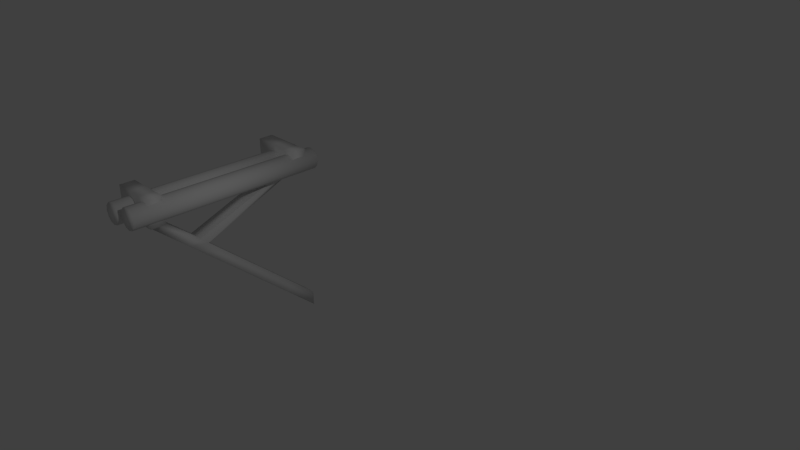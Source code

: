 # Source: startminigamerope.blend  (saved by Blender 2.74.0; exported with 4.5.12 LTS)
import bpy
from mathutils import Matrix  # noqa: F401  (used for matrix-valued properties, if any)

bpy.ops.wm.read_factory_settings(use_empty=True)
scene = bpy.context.scene
scene.name = 'Scene'

# ---- collections
col_collection_1 = bpy.data.collections.new('Collection 1'); scene.collection.children.link(col_collection_1)

# ---- materials (node trees are filled in below, after node groups)
mat_material = bpy.data.materials.new('Material')
mat_material.alpha_threshold = 0.0
mat_material.use_transparent_shadow = False
mat_material.roughness = 0.5
mat_material.line_color = (0.0, 0.0, 0.0, 1.0)

# ---- material node trees

# ---- world
world_world = bpy.data.worlds.new('World'); scene.world = world_world
world_world.color = (0.05088, 0.05088, 0.05088)
world_world.use_sun_shadow = False
world_world.sun_shadow_jitter_overblur = 0.0
world_world.cycles.sampling_method = 'MANUAL'
world_world.cycles.sample_map_resolution = 256

# ---- cameras
cam_camera = bpy.data.cameras.new('Camera')
cam_camera.clip_end = 100.0
cam_camera.lens = 35.0
cam_camera.sensor_width = 32.0
cam_camera.sensor_height = 18.0
cam_camera.ortho_scale = 7.314
cam_camera.dof.focus_distance = 0.0
cam_camera.dof.aperture_fstop = 128.0

# ---- lights
light_lamp = bpy.data.lights.new('Lamp', 'POINT')
light_lamp.transmission_factor = 0.0
light_lamp.cutoff_distance = 30.0
light_lamp.energy = 100.0
light_lamp.shadow_buffer_clip_start = 1.001
light_lamp.shadow_soft_size = 0.1
light_lamp.shadow_maximum_resolution = 0.006
light_lamp.use_absolute_resolution = True
light_lamp.cycles.use_multiple_importance_sampling = False

# ---- meshes
me_cube = bpy.data.meshes.new('Cube')
me_cube.from_pydata([(-3.711, 1.674, -0.1962), (-3.711, -1.674, -0.1962), (-3.736, -1.674, -0.2882), (-3.736, 1.674, -0.2882), (-3.803, -1.674, -0.3555), (-3.803, 1.674, -0.3555), (-3.895, -1.674, -0.3802), (-3.895, 1.674, -0.3802), (-3.987, -1.674, -0.3555), (-3.987, 1.674, -0.3555), (-4.055, -1.674, -0.2882), (-4.055, 1.674, -0.2882), (-4.079, -1.674, -0.1962), (-4.079, 1.674, -0.1962), (-4.055, -1.674, -0.1042), (-4.055, 1.674, -0.1042), (-3.987, -1.674, -0.03682), (-3.987, 1.674, -0.03682), (-3.895, -1.674, -0.01217), (-3.895, 1.674, -0.01217), (-3.803, -1.674, -0.03682), (-3.803, 1.674, -0.03682), (-3.736, -1.674, -0.1042), (-3.736, 1.674, -0.1042), (-3.306, 1.703, -0.1568), (-3.306, -1.644, -0.1568), (-3.331, -1.644, -0.2488), (-3.331, 1.703, -0.2488), (-3.398, -1.644, -0.3161), (-3.398, 1.703, -0.3161), (-3.49, -1.644, -0.3408), (-3.49, 1.703, -0.3408), (-3.582, -1.644, -0.3161), (-3.582, 1.703, -0.3161), (-3.649, -1.644, -0.2488), (-3.649, 1.703, -0.2488), (-3.674, -1.644, -0.1568), (-3.674, 1.703, -0.1568), (-3.649, -1.644, -0.06476), (-3.649, 1.703, -0.06476), (-3.582, -1.644, 0.002583), (-3.582, 1.703, 0.002583), (-3.49, -1.644, 0.02723), (-3.49, 1.703, 0.02723), (-3.398, -1.644, 0.002583), (-3.398, 1.703, 0.002583), (-3.331, -1.644, -0.06476), (-3.331, 1.703, -0.06476), (-3.391, -1.363, -0.3935), (-3.391, -1.363, 0.08048), (-3.391, -1.109, -0.3935), (-3.391, -1.109, 0.08048), (-3.369, 1.24, -0.2758), (-3.369, 1.24, 0.09733), (-3.369, 1.494, -0.2758), (-3.369, 1.494, 0.09733), (-3.621, -1.109, -0.3935), (-3.621, -1.363, 0.08048), (-3.621, -1.109, 0.08048), (-3.621, -1.363, -0.3935), (-3.87, -1.109, 0.08048), (-3.87, -1.363, -0.3935), (-3.87, -1.109, -0.3935), (-3.87, -1.363, 0.08048), (-3.87, 1.671, -2.808), (-3.621, 1.671, -2.808), (-3.621, 1.671, -3.062), (-3.87, 1.671, -3.062), (-3.87, 0.1295, -1.469), (-3.87, -0.01121, -1.582), (-3.621, -0.01121, -1.582), (-3.621, 0.1295, -1.469), (-3.87, 1.152, -2.605), (-3.621, 1.152, -2.605), (-3.621, 1.195, -2.395), (-3.87, 1.195, -2.395), (-3.876, -0.4623, -0.9407), (-3.87, -0.6672, -1.005), (-3.621, -0.6672, -1.005), (-3.87, -0.5032, -1.15), (-3.621, -0.5032, -1.15), (-3.876, -0.315, -1.079), (-3.598, 1.494, 0.09733), (-3.598, 1.494, -0.2758), (-3.598, 1.24, 0.09733), (-3.598, 1.24, -0.2758), (-3.882, 1.494, 0.09733), (-3.882, 1.24, -0.2758), (-3.882, 1.494, -0.2758), (-3.882, 1.24, 0.09733), (-3.609, -0.3229, -1.069), (-3.609, -0.4607, -0.9459), (-4.276, 1.494, 0.09733), (-4.276, 1.24, -0.2758), (-4.276, 1.494, -0.2758), (-4.276, 1.24, 0.09733), (-3.726, -1.109, -0.3935), (-3.956, -1.109, -0.3935), (-4.205, -1.109, 0.08048), (-4.205, -1.363, -0.3935), (-4.205, -1.109, -0.3935), (-4.205, -1.363, 0.08048)], [], [(6, 8, 9, 7), (1, 22, 20, 18, 16, 14, 12, 10, 8, 6, 4, 2), (10, 12, 13, 11), (12, 14, 15, 13), (14, 16, 17, 15), (16, 18, 19, 17), (18, 20, 21, 19), (8, 10, 11, 9), (4, 6, 7, 5), (20, 22, 23, 21), (2, 4, 5, 3), (22, 1, 0, 23), (1, 2, 3, 0), (3, 5, 7, 9, 11, 13, 15, 17, 19, 21, 23, 0), (30, 32, 33, 31), (25, 46, 44, 42, 40, 38, 36, 34, 32, 30, 28, 26), (34, 36, 37, 35), (36, 38, 39, 37), (38, 40, 41, 39), (40, 42, 43, 41), (42, 44, 45, 43), (32, 34, 35, 33), (28, 30, 31, 29), (44, 46, 47, 45), (26, 28, 29, 27), (46, 25, 24, 47), (25, 26, 27, 24), (27, 29, 31, 33, 35, 37, 39, 41, 43, 45, 47, 24), (49, 48, 50, 51), (57, 59, 48, 49), (57, 49, 51, 58), (53, 52, 54, 55), (84, 85, 52, 53), (84, 53, 55, 82), (72, 67, 66, 73), (48, 59, 56, 50), (51, 50, 56, 58), (63, 57, 58, 60), (63, 61, 59, 57), (75, 64, 67, 72), (58, 56, 62, 60), (66, 67, 64, 65), (73, 66, 65, 74), (74, 65, 64, 75), (81, 68, 69, 79), (79, 69, 70, 80), (71, 74, 75, 68), (70, 73, 74, 71), (68, 75, 72, 69), (69, 72, 73, 70), (61, 77, 78, 59), (62, 76, 77, 61), (77, 79, 80, 78), (76, 81, 79, 77), (89, 84, 82, 86), (52, 85, 83, 54), (89, 87, 85, 84), (55, 54, 83, 82), (82, 83, 88, 86), (85, 91, 90, 83), (90, 71, 68, 81), (80, 70, 71, 90), (59, 78, 91, 56), (56, 91, 76, 62), (78, 80, 90, 91), (91, 90, 81, 76), (88, 81, 76, 87), (87, 76, 91, 85), (83, 90, 81, 88), (86, 88, 94, 92), (88, 87, 93, 94), (89, 86, 92, 95), (87, 89, 95, 93), (93, 95, 92, 94), (60, 62, 100, 98), (62, 61, 99, 100), (63, 60, 98, 101), (61, 63, 101, 99), (56, 62, 100, 97), (56, 50, 96, 97), (99, 101, 98, 100)])
me_cube.polygons.foreach_set('use_smooth', [True] * 81)
_uv = me_cube.uv_layers.new(name='UVMap')
_uv.uv.foreach_set('vector', [0.2439, 0.8379, 0.2439, 0.8694, 0.3303, 0.8694, 0.3303, 0.8379, 0.1776, 0.8928, 0.1954, 0.8928, 0.2109, 0.8838, 0.2198, 0.8683, 0.2198, 0.8503, 0.2109, 0.8348, 0.1954, 0.8258, 0.1776, 0.8258, 0.1621, 0.8348, 0.1532, 0.8503, 0.1532, 0.8683, 0.1621, 0.8838, 0.6972, 0.7138, 0.6972, 0.7488, 0.7836, 0.7488, 0.7836, 0.7138, 0.6972, 0.7488, 0.6972, 0.7808, 0.7836, 0.7808, 0.7836, 0.7488, 0.7495, 0.7967, 0.7495, 0.7678, 0.6631, 0.7678, 0.6632, 0.7967, 0.7495, 0.7678, 0.7495, 0.7328, 0.6631, 0.7328, 0.6631, 0.7678, 0.7495, 0.7328, 0.7495, 0.7009, 0.6631, 0.7009, 0.6631, 0.7328, 0.6972, 0.685, 0.6972, 0.7138, 0.7836, 0.7138, 0.7836, 0.685, 0.2439, 0.8028, 0.2439, 0.8379, 0.3303, 0.8379, 0.3303, 0.8028, 0.6478, 0.8267, 0.6478, 0.798, 0.5614, 0.798, 0.5614, 0.8267, 0.2439, 0.7734, 0.2439, 0.8028, 0.3303, 0.8028, 0.3303, 0.7734, 0.6478, 0.798, 0.6478, 0.763, 0.5614, 0.763, 0.5614, 0.798, 0.6478, 0.763, 0.6478, 0.731, 0.5614, 0.731, 0.5614, 0.763, 0.9209, 0.1607, 0.9362, 0.1695, 0.9537, 0.1695, 0.969, 0.1607, 0.9778, 0.1454, 0.9778, 0.1277, 0.969, 0.1124, 0.9537, 0.1036, 0.9362, 0.1036, 0.9209, 0.1124, 0.9121, 0.1277, 0.9121, 0.1454, 0.5611, 0.5147, 0.5611, 0.5461, 0.6475, 0.5461, 0.6475, 0.5147, 0.954, 0.8391, 0.9369, 0.8391, 0.9221, 0.8477, 0.9135, 0.8626, 0.9135, 0.8798, 0.9221, 0.8947, 0.9369, 0.9033, 0.954, 0.9033, 0.9689, 0.8947, 0.9775, 0.8798, 0.9775, 0.8626, 0.9689, 0.8477, 0.6991, 0.5307, 0.6991, 0.5657, 0.7854, 0.5657, 0.7854, 0.5307, 0.6991, 0.5657, 0.6991, 0.5976, 0.7854, 0.5976, 0.7854, 0.5657, 0.002587, 0.7773, 0.002482, 0.8062, 0.08883, 0.8121, 0.08894, 0.7833, 0.002482, 0.8062, 0.002319, 0.8412, 0.08867, 0.8472, 0.08883, 0.8121, 0.002319, 0.8412, 0.002141, 0.8731, 0.08849, 0.879, 0.08867, 0.8472, 0.6991, 0.5019, 0.6991, 0.5307, 0.7854, 0.5307, 0.7854, 0.5019, 0.5611, 0.4796, 0.5611, 0.5147, 0.6475, 0.5147, 0.6475, 0.4796, 0.0048, 0.4423, 0.004804, 0.471, 0.09119, 0.471, 0.09119, 0.4423, 0.5611, 0.4502, 0.5611, 0.4796, 0.6475, 0.4796, 0.6475, 0.4502, 0.004804, 0.471, 0.004804, 0.506, 0.09119, 0.506, 0.09119, 0.471, 0.004804, 0.506, 0.004802, 0.538, 0.09119, 0.538, 0.09119, 0.506, 0.1805, 0.5281, 0.1608, 0.5396, 0.1493, 0.5594, 0.1493, 0.5824, 0.1608, 0.6023, 0.1805, 0.6137, 0.2034, 0.6137, 0.2232, 0.6023, 0.2346, 0.5824, 0.2346, 0.5594, 0.2232, 0.5396, 0.2034, 0.5281, 0.5085, 0.9705, 0.5085, 0.9248, 0.4838, 0.9248, 0.4838, 0.9705, 0.3125, 0.6263, 0.3125, 0.5103, 0.3086, 0.5103, 0.3086, 0.6263, 0.1223, 0.9739, 0.1281, 0.9739, 0.1281, 0.8801, 0.1222, 0.8801, 0.5523, 0.8098, 0.5523, 0.7738, 0.5276, 0.7738, 0.5276, 0.8098, 0.08067, 0.8521, 0.08067, 0.7777, 0.07748, 0.7777, 0.07748, 0.8521, 0.3297, 0.6784, 0.3268, 0.6784, 0.3268, 0.7251, 0.3297, 0.7251, 0.3612, 0.448, 0.3681, 0.448, 0.3676, 0.4024, 0.3606, 0.4024, 0.4818, 0.7308, 0.5038, 0.7307, 0.5038, 0.7059, 0.4818, 0.706, 0.1034, 0.7588, 0.1269, 0.7588, 0.1269, 0.7474, 0.1034, 0.7474, 0.1159, 0.9739, 0.1223, 0.9739, 0.1222, 0.8801, 0.1159, 0.8801, 0.3168, 0.6263, 0.3168, 0.5103, 0.3125, 0.5103, 0.3125, 0.6263, 0.3388, 0.1965, 0.3386, 0.2291, 0.3484, 0.2376, 0.3484, 0.2019, 0.1034, 0.7474, 0.1269, 0.7474, 0.1269, 0.7349, 0.1034, 0.7349, 0.5306, 0.9575, 0.5549, 0.9575, 0.5549, 0.9327, 0.5306, 0.9327, 0.5256, 0.06899, 0.5256, 0.03374, 0.5159, 0.04216, 0.5161, 0.07429, 0.119, 0.5411, 0.1191, 0.5599, 0.1287, 0.5614, 0.1286, 0.5427, 0.3392, 0.09276, 0.3392, 0.1234, 0.3484, 0.1217, 0.3484, 0.08775, 0.3392, 0.448, 0.3457, 0.448, 0.3451, 0.4024, 0.3386, 0.4024, 0.1189, 0.499, 0.119, 0.5411, 0.1286, 0.5427, 0.1285, 0.5006, 0.5256, 0.1481, 0.5256, 0.06899, 0.5161, 0.07429, 0.5166, 0.1464, 0.3392, 0.1234, 0.3388, 0.1965, 0.3484, 0.2019, 0.3484, 0.1217, 0.3457, 0.448, 0.3612, 0.448, 0.3606, 0.4024, 0.3451, 0.4024, 0.3277, 0.448, 0.337, 0.448, 0.3364, 0.4024, 0.3271, 0.4024, 0.3397, 0.03847, 0.3389, 0.0823, 0.3484, 0.07644, 0.3484, 0.02848, 0.337, 0.448, 0.3392, 0.448, 0.3386, 0.4024, 0.3364, 0.4024, 0.3389, 0.0823, 0.3392, 0.09276, 0.3484, 0.08775, 0.3484, 0.07644, 0.3333, 0.6784, 0.3297, 0.6784, 0.3297, 0.7251, 0.3333, 0.7251, 0.4808, 0.8509, 0.5027, 0.8509, 0.5027, 0.826, 0.4808, 0.8261, 0.08463, 0.8521, 0.08463, 0.7777, 0.08067, 0.7777, 0.08067, 0.8521, 0.3698, 0.9727, 0.3698, 0.8878, 0.3661, 0.8878, 0.3661, 0.9727, 0.3661, 0.9727, 0.3661, 0.8878, 0.3616, 0.8878, 0.3616, 0.9727, 0.434, 0.1427, 0.5165, 0.1866, 0.5166, 0.1771, 0.4255, 0.1329, 0.1184, 0.4811, 0.1189, 0.499, 0.1285, 0.5006, 0.1287, 0.483, 0.5256, 0.1815, 0.5256, 0.1481, 0.5166, 0.1464, 0.5166, 0.1771, 0.5256, 0.24, 0.5256, 0.1927, 0.5165, 0.1866, 0.5171, 0.2301, 0.1188, 0.4501, 0.1183, 0.4757, 0.1286, 0.4772, 0.1284, 0.4516, 0.5256, 0.1927, 0.5256, 0.1815, 0.5166, 0.1771, 0.5165, 0.1866, 0.1183, 0.4757, 0.1184, 0.4811, 0.1287, 0.483, 0.1286, 0.4772, 0.2467, 0.1369, 0.3392, 0.09276, 0.3389, 0.0823, 0.2553, 0.1269, 0.1139, 0.5442, 0.1286, 0.4772, 0.1183, 0.4757, 0.1029, 0.5425, 0.6623, 0.9655, 0.7097, 0.9601, 0.7101, 0.863, 0.6629, 0.863, 0.3616, 0.9727, 0.3616, 0.8878, 0.3616, 0.8878, 0.3616, 0.9727, 0.2467, 0.1369, 0.2553, 0.1269, 0.2553, 0.1269, 0.2467, 0.1369, 0.3333, 0.6784, 0.3333, 0.7251, 0.3333, 0.7251, 0.3333, 0.6784, 0.08463, 0.7777, 0.08463, 0.8521, 0.08463, 0.8521, 0.08463, 0.7777, 0.2553, 0.1269, 0.08463, 0.8521, 0.3333, 0.7251, 0.3616, 0.8878, 0.1034, 0.7349, 0.1269, 0.7349, 0.1269, 0.7349, 0.1034, 0.7349, 0.3397, 0.03847, 0.3484, 0.02848, 0.3484, 0.02848, 0.3397, 0.03847, 0.1159, 0.9739, 0.1159, 0.8801, 0.1159, 0.8801, 0.1159, 0.9739, 0.3168, 0.5103, 0.3168, 0.6263, 0.3168, 0.6263, 0.3168, 0.5103, 0.1269, 0.7474, 0.1269, 0.7349, 0.1269, 0.7349, 0.1269, 0.7474, 0.5038, 0.7059, 0.4818, 0.706, 0.4818, 0.706, 0.5038, 0.7059, 0.3484, 0.02848, 0.3168, 0.6263, 0.1159, 0.8801, 0.1269, 0.7349])
me_cube.materials.append(mat_material)
me_cube.materials.append(None)
me_cube.use_remesh_preserve_volume = False
me_cube.use_remesh_preserve_attributes = False
me_cube.use_mirror_vertex_groups = False
me_cube.update()

# ---- objects
ob_cube = bpy.data.objects.new('Cube', me_cube)
ob_lamp = bpy.data.objects.new('Lamp', light_lamp)
ob_camera = bpy.data.objects.new('Camera', cam_camera)

# ---- transforms, parenting, visibility, modifiers, constraints
ob_cube.location = (0.0, 0.0, 0.0)
ob_cube.lock_rotations_4d = False
ob_cube.empty_display_type = 'ARROWS'
ob_cube.lineart.crease_threshold = 0.0
ob_lamp.location = (1.539, -1.13, 3.098)
ob_lamp.rotation_euler = (0.6503, 0.05522, 1.866)
ob_lamp.lock_rotations_4d = False
ob_lamp.empty_display_type = 'ARROWS'
ob_lamp.color = (0.0, 0.0, 0.0, 0.0)
ob_lamp.lineart.crease_threshold = 0.0
ob_camera.location = (7.481, -6.508, 5.344)
ob_camera.rotation_euler = (1.109, 0.01082, 0.8149)
ob_camera.lock_rotations_4d = False
ob_camera.empty_display_type = 'ARROWS'
ob_camera.color = (0.0, 0.0, 0.0, 0.0)
ob_camera.display_type = 'WIRE'
ob_camera.lineart.crease_threshold = 0.0

# ---- collection membership
col_collection_1.objects.link(ob_cube)
col_collection_1.objects.link(ob_lamp)
col_collection_1.objects.link(ob_camera)

# ---- scene / render settings (as saved in the file)
scene.camera = ob_camera
scene.frame_start = 1; scene.frame_end = 250; scene.frame_set(156)
scene.render.engine = 'BLENDER_EEVEE_NEXT'
scene.render.resolution_percentage = 50
scene.render.dither_intensity = 0.0
scene.cycles.use_denoising = False
scene.cycles.samples = 10
scene.cycles.sampling_pattern = 'TABULATED_SOBOL'
scene.cycles.light_sampling_threshold = 0.0
scene.cycles.use_adaptive_sampling = False
scene.cycles.use_light_tree = False
scene.cycles.blur_glossy = 0.0
scene.cycles.pixel_filter_type = 'GAUSSIAN'
scene.cycles.sample_clamp_indirect = 0.0
scene.view_settings.view_transform = 'Standard'
bpy.context.view_layer.update()
